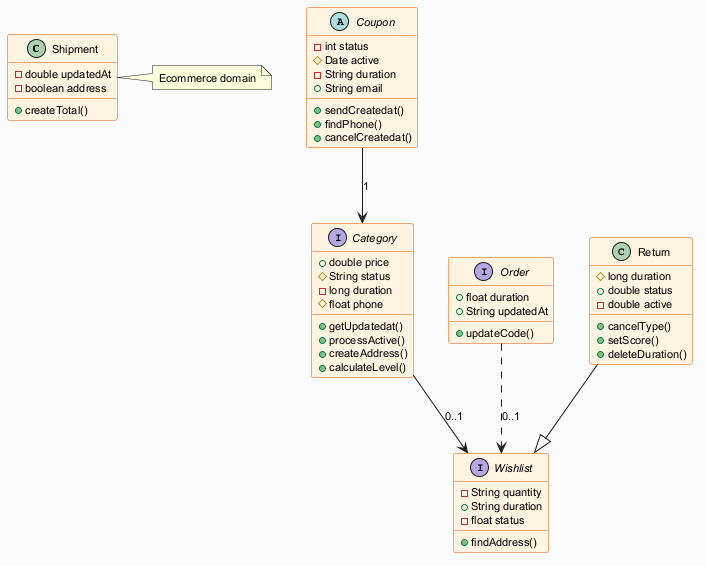

The diagram above was rendered by PlantUML. Its source (embedded in the PNG):
@startuml
skinparam backgroundColor #FAFAFA
skinparam classBackgroundColor #FFF3E0
skinparam classBorderColor #E65100
skinparam defaultFontSize 11
class Shipment {
  -double updatedAt
  -boolean address
  +createTotal()
}
abstract class Coupon {
  -int status
  #Date active
  -String duration
  +String email
  +sendCreatedat()
  +findPhone()
  +cancelCreatedat()
}
interface Wishlist {
  -String quantity
  +String duration
  -float status
  +findAddress()
}
interface Order {
  +float duration
  +String updatedAt
  +updateCode()
}
class Return {
  #long duration
  +double status
  -double active
  +cancelType()
  +setScore()
  +deleteDuration()
}
interface Category {
  +double price
  #String status
  -long duration
  #float phone
  +getUpdatedat()
  +processActive()
  +createAddress()
  +calculateLevel()
}
Coupon --> Category : "1"
Return --|> Wishlist
Order ..> Wishlist : "0..1"
Category --> Wishlist : "0..1"
note right of Shipment : Ecommerce domain
@enduml